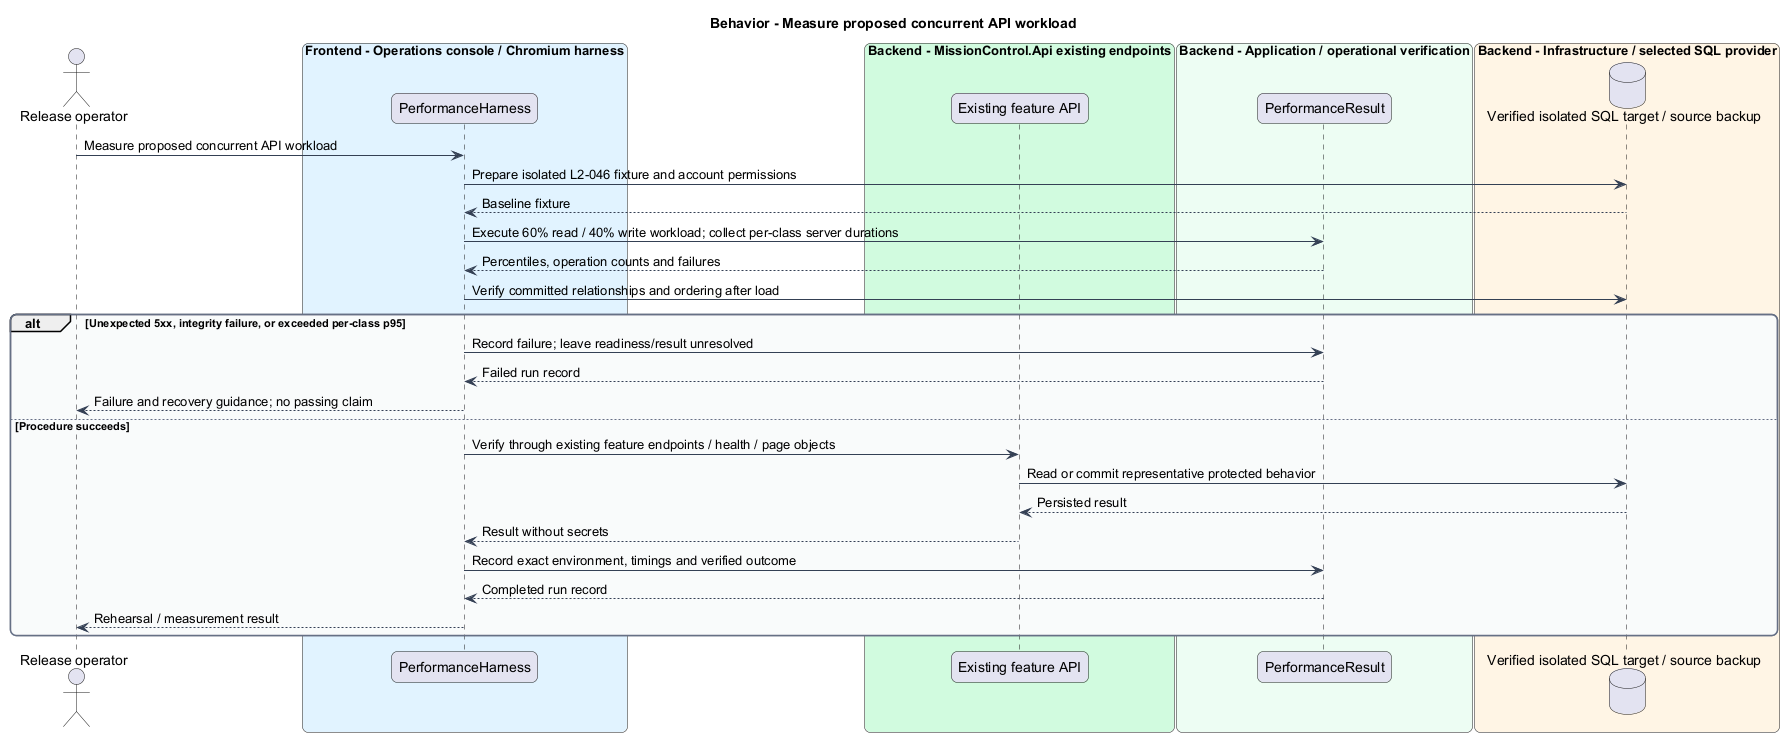

The diagram above was rendered by PlantUML. Its source (embedded in the PNG):
@startuml
skinparam backgroundColor #FFFFFF
skinparam shadowing false
skinparam roundcorner 12
skinparam defaultFontName Arial
skinparam ArrowColor #344054
skinparam rectangle {
  BorderColor #344054
  FontColor #101828
}
skinparam package {
  BorderColor #667085
  FontColor #101828
  BackgroundColor #F9FAFB
}
title Behavior - Measure proposed concurrent API workload
actor "Release operator" as actor
box "Frontend - Operations console / Chromium harness" #E0F2FE
  participant "PerformanceHarness" as handler
end box
box "Backend - MissionControl.Api existing endpoints" #D1FADF
  participant "Existing feature API" as api
end box
box "Backend - Application / operational verification" #ECFDF3
  participant "PerformanceResult" as entity
end box
box "Backend - Infrastructure / selected SQL provider" #FFF4E5
  database "Verified isolated SQL target / source backup" as db
end box
actor -> handler : Measure proposed concurrent API workload
  handler -> db : Prepare isolated L2-046 fixture and account permissions
  db --> handler : Baseline fixture
  handler -> entity : Execute 60% read / 40% write workload; collect per-class server durations
  entity --> handler : Percentiles, operation counts and failures
  handler -> db : Verify committed relationships and ordering after load
alt Unexpected 5xx, integrity failure, or exceeded per-class p95
  handler -> entity : Record failure; leave readiness/result unresolved
  entity --> handler : Failed run record
  handler --> actor : Failure and recovery guidance; no passing claim
else Procedure succeeds
  handler -> api : Verify through existing feature endpoints / health / page objects
  api -> db : Read or commit representative protected behavior
  db --> api : Persisted result
  api --> handler : Result without secrets
  handler -> entity : Record exact environment, timings and verified outcome
  entity --> handler : Completed run record
  handler --> actor : Rehearsal / measurement result
end
@enduml